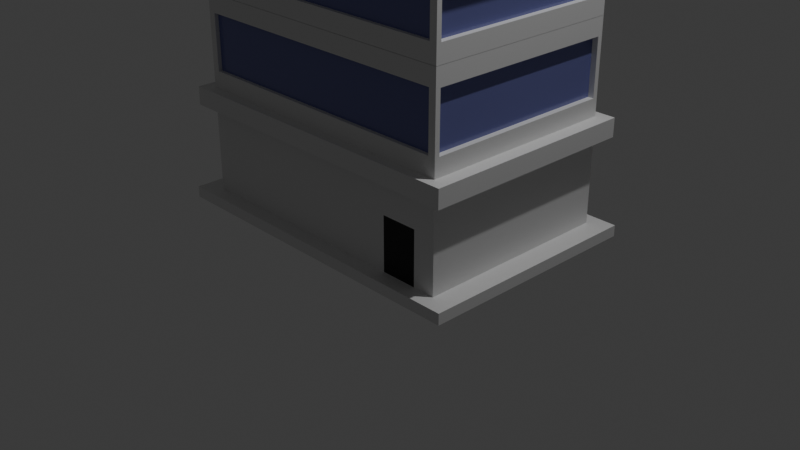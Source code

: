 # Source: 1.blend  (saved by Blender 4.4.30; exported with 4.5.12 LTS)
import bpy
from mathutils import Matrix  # noqa: F401  (used for matrix-valued properties, if any)

bpy.ops.wm.read_factory_settings(use_empty=True)
scene = bpy.context.scene
scene.name = 'Scene'

# ---- collections
col_collection = bpy.data.collections.new('Collection'); scene.collection.children.link(col_collection)

# ---- materials (node trees are filled in below, after node groups)
mat_x = bpy.data.materials.new('壁')
mat_x_1 = bpy.data.materials.new('窓')
mat_x_2 = bpy.data.materials.new('入口')

# ---- material node trees
mat_x.use_nodes = True; mat_x.node_tree.nodes.clear()
_N = mat_x.node_tree.nodes; _L = mat_x.node_tree.links
n0 = _N.new('ShaderNodeBsdfPrincipled'); n0.name = 'プリンシプルBSDF'; n0.location = (10, 300)
n0.inputs[0].default_value = (0.7807, 0.7807, 0.7807, 1.0)
n1 = _N.new('ShaderNodeOutputMaterial'); n1.name = 'マテリアル出力'; n1.location = (300, 300)
_L.new(n0.outputs[0], n1.inputs[0])
n1.is_active_output = True
mat_x_1.use_nodes = True; mat_x_1.node_tree.nodes.clear()
_N = mat_x_1.node_tree.nodes; _L = mat_x_1.node_tree.links
n0 = _N.new('ShaderNodeBsdfPrincipled'); n0.name = 'プリンシプルBSDF'; n0.location = (10, 300)
n0.inputs[0].default_value = (0.1548, 0.1665, 0.4115, 1.0)
n0.inputs[2].default_value = 0.0
n1 = _N.new('ShaderNodeOutputMaterial'); n1.name = 'マテリアル出力'; n1.location = (300, 300)
_L.new(n0.outputs[0], n1.inputs[0])
n1.is_active_output = True
mat_x_2.use_nodes = True; mat_x_2.node_tree.nodes.clear()
_N = mat_x_2.node_tree.nodes; _L = mat_x_2.node_tree.links
n0 = _N.new('ShaderNodeBsdfPrincipled'); n0.name = 'プリンシプルBSDF'; n0.location = (10, 300)
n0.inputs[0].default_value = (0.0, 0.0, 0.0, 1.0)
n1 = _N.new('ShaderNodeOutputMaterial'); n1.name = 'マテリアル出力'; n1.location = (300, 300)
_L.new(n0.outputs[0], n1.inputs[0])
n1.is_active_output = True

# ---- world
world_world = bpy.data.worlds.new('World'); scene.world = world_world
world_world.use_nodes = True; world_world.node_tree.nodes.clear()
_N = world_world.node_tree.nodes; _L = world_world.node_tree.links
n0 = _N.new('ShaderNodeOutputWorld'); n0.name = 'World Output'; n0.location = (300, 300)
n1 = _N.new('ShaderNodeBackground'); n1.name = 'Background'; n1.location = (10, 300)
n1.inputs[0].default_value = (0.05088, 0.05088, 0.05088, 1.0)
_L.new(n1.outputs[0], n0.inputs[0])
n0.is_active_output = True
world_world.color = (0.05088, 0.05088, 0.05088)
world_world.sun_shadow_jitter_overblur = 0.0

# ---- cameras
cam_camera = bpy.data.cameras.new('Camera')
cam_camera.clip_end = 100.0
cam_camera.ortho_scale = 7.314

# ---- lights
light_light_001 = bpy.data.lights.new('Light.001', 'POINT')
light_light_001.energy = 1000.0
light_light_001.shadow_soft_size = 0.1

# ---- meshes
me_x = bpy.data.meshes.new('立方体')
me_x.from_pydata([(0.5986, -1.0, -0.9995), (0.5986, -1.0, -0.8495), (-1.0, 1.0, -1.0), (-1.0, 1.0, -0.758), (0.8483, -1.0, -0.9995), (0.8483, -1.0, -0.8495), (1.0, 1.0, -1.0), (1.0, 1.0, -0.758), (-1.0, 1.0, -1.031), (-1.0, -1.0, -1.031), (1.0, 1.0, -1.031), (1.0, -1.0, -1.031), (-1.147, 1.147, -1.0), (-1.147, -1.147, -1.0), (1.147, 1.147, -1.0), (1.147, -1.147, -1.0), (-1.147, 1.147, -1.031), (-1.147, -1.147, -1.031), (1.147, 1.147, -1.031), (1.147, -1.147, -1.031), (-1.0, -0.919, -0.6477), (-0.9401, 1.0, -0.6466), (0.9401, 1.0, -0.6466), (0.95, -1.0, -0.6565), (-1.0, -0.919, -0.5027), (-0.9401, 1.0, -0.5111), (0.9401, 1.0, -0.5111), (0.95, -1.0, -0.5013), (-1.096, -1.096, -0.758), (-1.096, 1.096, -0.758), (1.096, 1.096, -0.758), (1.096, -1.096, -0.758), (-1.096, -1.096, -0.7065), (-1.096, 1.096, -0.7065), (1.096, 1.096, -0.7065), (1.096, -1.096, -0.7065), (-1.0, -1.0, -0.4519), (-1.0, -1.0, -0.21), (-1.0, 1.0, -0.4519), (-1.0, 1.0, -0.21), (1.0, -1.0, -0.4519), (1.0, -1.0, -0.21), (1.0, 1.0, -0.4519), (1.0, 1.0, -0.21), (-1.096, -1.096, -0.21), (-1.096, 1.096, -0.21), (1.096, 1.096, -0.21), (1.096, -1.096, -0.21), (-1.096, -1.096, -0.1584), (-1.096, 1.096, -0.1584), (1.096, 1.096, -0.1584), (1.096, -1.096, -0.1584), (-1.0, 0.919, -0.6477), (1.0, 0.9504, -0.6569), (-1.0, 0.919, -0.5027), (1.0, 0.9504, -0.5008), (0.9401, 1.0, -0.392), (-0.9401, 1.0, -0.2698), (-0.9401, 1.0, -0.392), (0.9401, 1.0, -0.2698), (-0.95, -1.0, -0.6565), (-1.0, 1.0, -0.7065), (-0.95, -1.0, -0.5013), (-1.0, 1.0, -0.4513), (-1.0, 0.919, -0.4007), (-1.0, -0.919, -0.4007), (-1.0, 0.919, -0.2685), (-1.0, -0.919, -0.2685), (1.0, -0.9504, -0.6569), (-1.0, -1.0, -0.7065), (1.0, -0.9504, -0.5008), (-1.0, -1.0, -0.4513), (-0.95, -1.0, -0.4019), (-0.95, -1.0, -0.26), (0.95, -1.0, -0.26), (0.95, -1.0, -0.4019), (1.0, 1.0, -0.7065), (1.0, -1.0, -0.7065), (1.0, 1.0, -0.4513), (1.0, -1.0, -0.4513), (1.0, -0.9504, -0.4023), (1.0, 0.9504, -0.2595), (1.0, 0.9504, -0.4023), (1.0, -0.9504, -0.2595), (-0.9609, 0.919, -0.4007), (-0.9609, -0.919, -0.4007), (-0.9609, -0.919, -0.2685), (-0.9609, 0.919, -0.2685), (0.9401, 0.9609, -0.392), (-0.9401, 0.9609, -0.392), (-0.9401, 0.9609, -0.2698), (0.9401, 0.9609, -0.2698), (0.9609, -0.9504, -0.4023), (0.9609, 0.9504, -0.4023), (0.9609, 0.9504, -0.2595), (0.9609, -0.9504, -0.2595), (-0.95, -0.9609, -0.4019), (0.95, -0.9609, -0.4019), (0.95, -0.9609, -0.26), (-0.95, -0.9609, -0.26), (-0.9401, 0.9609, -0.6466), (0.9401, 0.9609, -0.6466), (-0.9401, 0.9609, -0.5111), (0.9401, 0.9609, -0.5111), (-0.9609, -0.919, -0.6477), (-0.9609, 0.919, -0.6477), (-0.9609, -0.919, -0.5027), (-0.9609, 0.919, -0.5027), (0.95, -0.9609, -0.6565), (-0.95, -0.9609, -0.6565), (0.95, -0.9609, -0.5013), (-0.95, -0.9609, -0.5013), (0.9609, 0.9504, -0.6569), (0.9609, -0.9504, -0.6569), (0.9609, 0.9504, -0.5008), (0.9609, -0.9504, -0.5008), (-1.0, -0.919, -0.1107), (-0.9401, 1.0, -0.1096), (0.9401, 1.0, -0.1096), (0.95, -1.0, -0.1195), (-1.0, -0.919, 0.03429), (-0.9401, 1.0, 0.02587), (0.9401, 1.0, 0.02587), (0.95, -1.0, 0.03571), (-1.0, -1.0, 0.08509), (-1.0, -1.0, 0.327), (-1.0, 1.0, 0.08509), (-1.0, 1.0, 0.327), (1.0, -1.0, 0.08509), (1.0, -1.0, 0.327), (1.0, 1.0, 0.08509), (1.0, 1.0, 0.327), (-1.096, -1.096, 0.327), (-1.096, 1.096, 0.327), (1.096, 1.096, 0.327), (1.096, -1.096, 0.327), (-1.096, -1.096, 0.3786), (-1.096, 1.096, 0.3786), (1.096, 1.096, 0.3786), (1.096, -1.096, 0.3786), (-1.0, 0.919, -0.1107), (1.0, 0.9504, -0.1199), (-1.0, 0.919, 0.03429), (1.0, 0.9504, 0.03616), (0.9401, 1.0, 0.145), (-0.9401, 1.0, 0.2672), (-0.9401, 1.0, 0.145), (0.9401, 1.0, 0.2672), (-0.95, -1.0, -0.1195), (-1.0, 1.0, -0.1695), (-0.95, -1.0, 0.03571), (-1.0, 1.0, 0.08574), (-1.0, 0.919, 0.1363), (-1.0, -0.919, 0.1363), (-1.0, 0.919, 0.2685), (-1.0, -0.919, 0.2685), (1.0, -0.9504, -0.1199), (-1.0, -1.0, -0.1695), (1.0, -0.9504, 0.03616), (-1.0, -1.0, 0.08574), (-0.95, -1.0, 0.1351), (-0.95, -1.0, 0.277), (0.95, -1.0, 0.277), (0.95, -1.0, 0.1351), (1.0, 1.0, -0.1695), (1.0, -1.0, -0.1695), (1.0, 1.0, 0.08574), (1.0, -1.0, 0.08574), (1.0, -0.9504, 0.1347), (1.0, 0.9504, 0.2775), (1.0, 0.9504, 0.1347), (1.0, -0.9504, 0.2775), (-0.9609, 0.919, 0.1363), (-0.9609, -0.919, 0.1363), (-0.9609, -0.919, 0.2685), (-0.9609, 0.919, 0.2685), (0.9401, 0.9609, 0.145), (-0.9401, 0.9609, 0.145), (-0.9401, 0.9609, 0.2672), (0.9401, 0.9609, 0.2672), (0.9609, -0.9504, 0.1347), (0.9609, 0.9504, 0.1347), (0.9609, 0.9504, 0.2775), (0.9609, -0.9504, 0.2775), (-0.9859, -0.9471, 0.1324), (0.9859, -0.9471, 0.1324), (0.9859, -0.9471, 0.2797), (-0.9859, -0.9471, 0.2797), (-0.9401, 0.9609, -0.1096), (0.9401, 0.9609, -0.1096), (-0.9401, 0.9609, 0.02587), (0.9401, 0.9609, 0.02587), (-0.9609, -0.919, -0.1107), (-0.9609, 0.919, -0.1107), (-0.9609, -0.919, 0.03429), (-0.9609, 0.919, 0.03429), (0.95, -0.9609, -0.1195), (-0.95, -0.9609, -0.1195), (0.95, -0.9609, 0.03571), (-0.95, -0.9609, 0.03571), (0.9609, 0.9504, -0.1199), (0.9609, -0.9504, -0.1199), (0.9609, 0.9504, 0.03616), (0.9609, -0.9504, 0.03616), (-1.0, -0.919, 0.4048), (-0.9401, 1.0, 0.4059), (0.9401, 1.0, 0.4059), (0.95, -1.0, 0.3961), (-1.0, -0.919, 0.5498), (-0.9401, 1.0, 0.5414), (0.9401, 1.0, 0.5414), (0.95, -1.0, 0.5512), (-1.0, -1.0, 0.6006), (-1.0, -1.0, 0.8426), (-1.0, 1.0, 0.6006), (-1.0, 1.0, 0.8426), (1.0, -1.0, 0.6006), (1.0, -1.0, 0.8426), (1.0, 1.0, 0.6006), (1.0, 1.0, 0.8426), (-1.096, -1.096, 0.8426), (-1.096, 1.096, 0.8426), (1.096, 1.096, 0.8426), (1.096, -1.096, 0.8426), (-1.096, -1.096, 0.8941), (-1.096, 1.096, 0.8941), (1.096, 1.096, 0.8941), (1.096, -1.096, 0.8941), (-1.0, 0.919, 0.4048), (1.0, 0.9504, 0.3956), (-1.0, 0.919, 0.5498), (1.0, 0.9504, 0.5517), (0.9401, 1.0, 0.6605), (-0.9401, 1.0, 0.7827), (-0.9401, 1.0, 0.6605), (0.9401, 1.0, 0.7827), (-0.95, -1.0, 0.3961), (-1.0, 1.0, 0.346), (-0.95, -1.0, 0.5512), (-1.0, 1.0, 0.6013), (-1.0, 0.919, 0.6519), (-1.0, -0.919, 0.6519), (-1.0, 0.919, 0.784), (-1.0, -0.919, 0.784), (1.0, -0.9504, 0.3956), (-1.0, -1.0, 0.346), (1.0, -0.9504, 0.5517), (-1.0, -1.0, 0.6013), (-0.95, -1.0, 0.6506), (-0.95, -1.0, 0.7925), (0.95, -1.0, 0.7925), (0.95, -1.0, 0.6506), (1.0, 1.0, 0.346), (1.0, -1.0, 0.346), (1.0, 1.0, 0.6013), (1.0, -1.0, 0.6013), (1.0, -0.9504, 0.651), (1.0, 0.9504, 0.793), (1.0, 0.9504, 0.651), (1.0, -0.9504, 0.793), (-0.9609, 0.919, 0.6519), (-0.9609, -0.919, 0.6519), (-0.9609, -0.919, 0.784), (-0.9609, 0.919, 0.784), (0.9401, 0.9609, 0.6605), (-0.9401, 0.9609, 0.6605), (-0.9401, 0.9609, 0.7827), (0.9401, 0.9609, 0.7827), (0.9609, -0.9504, 0.651), (0.9609, 0.9504, 0.651), (0.9609, 0.9504, 0.793), (0.9609, -0.9504, 0.793), (-0.95, -0.9609, 0.6506), (0.95, -0.9609, 0.6506), (0.95, -0.9609, 0.7925), (-0.95, -0.9609, 0.7925), (-0.9401, 0.9609, 0.4059), (0.9401, 0.9609, 0.4059), (-0.9401, 0.9609, 0.5414), (0.9401, 0.9609, 0.5414), (-0.9609, -0.919, 0.4048), (-0.9609, 0.919, 0.4048), (-0.9609, -0.919, 0.5498), (-0.9609, 0.919, 0.5498), (0.95, -0.9609, 0.3961), (-0.95, -0.9609, 0.3961), (0.95, -0.9609, 0.5512), (-0.95, -0.9609, 0.5512), (0.9609, 0.9504, 0.3956), (0.9609, -0.9504, 0.3956), (0.9609, 0.9504, 0.5517), (0.9609, -0.9504, 0.5517), (-1.0, -1.0, -1.0), (-1.0, -1.0, -0.758), (1.0, -1.0, -0.758), (1.0, -1.0, -1.0)], [], [(292, 293, 3, 2), (2, 3, 7, 6), (6, 7, 294, 295), (4, 5, 1, 0), (292, 2, 12, 13), (69, 61, 33, 32), (8, 10, 11, 9), (10, 8, 16, 18), (2, 6, 14, 12), (9, 11, 19, 17), (12, 14, 18, 16), (13, 12, 16, 17), (14, 15, 19, 18), (15, 13, 17, 19), (6, 295, 15, 14), (11, 10, 18, 19), (8, 9, 17, 16), (295, 292, 13, 15), (67, 66, 87, 86), (7, 3, 29, 30), (76, 77, 35, 34), (293, 294, 31, 28), (78, 63, 71, 79), (21, 25, 102, 100), (83, 80, 92, 95), (25, 26, 103, 102), (29, 28, 32, 33), (28, 31, 35, 32), (30, 29, 33, 34), (31, 30, 34, 35), (294, 7, 30, 31), (77, 69, 32, 35), (61, 76, 34, 33), (3, 293, 28, 29), (64, 65, 85, 84), (22, 21, 100, 101), (82, 81, 94, 93), (74, 73, 99, 98), (45, 44, 48, 49), (44, 47, 51, 48), (46, 45, 49, 50), (47, 46, 50, 51), (21, 22, 76, 61), (26, 25, 63, 78), (25, 21, 61, 63), (22, 26, 78, 76), (57, 58, 38, 39), (58, 56, 42, 38), (59, 57, 39, 43), (56, 59, 43, 42), (20, 52, 61, 69), (54, 24, 71, 63), (52, 54, 63, 61), (24, 20, 69, 71), (65, 64, 38, 36), (67, 65, 36, 37), (66, 67, 37, 39), (64, 66, 39, 38), (23, 60, 69, 77), (62, 27, 79, 71), (27, 23, 77, 79), (60, 62, 71, 69), (72, 73, 37, 36), (74, 75, 40, 41), (75, 72, 36, 40), (73, 74, 41, 37), (53, 68, 77, 76), (70, 55, 78, 79), (55, 53, 76, 78), (68, 70, 79, 77), (81, 82, 42, 43), (82, 80, 40, 42), (83, 81, 43, 41), (80, 83, 41, 40), (101, 100, 102, 103), (113, 112, 114, 115), (105, 104, 106, 107), (109, 108, 110, 111), (85, 86, 87, 84), (89, 90, 91, 88), (93, 94, 95, 92), (97, 98, 99, 96), (52, 20, 104, 105), (26, 22, 101, 103), (24, 54, 107, 106), (58, 57, 90, 89), (56, 58, 89, 88), (54, 52, 105, 107), (60, 23, 108, 109), (57, 59, 91, 90), (20, 24, 106, 104), (27, 62, 111, 110), (59, 56, 88, 91), (23, 27, 110, 108), (80, 82, 93, 92), (65, 67, 86, 85), (68, 53, 112, 113), (62, 60, 109, 111), (81, 83, 95, 94), (55, 70, 115, 114), (73, 72, 96, 99), (66, 64, 84, 87), (53, 55, 114, 112), (75, 74, 98, 97), (72, 75, 97, 96), (70, 68, 113, 115), (48, 51, 50, 49), (44, 45, 46, 47), (155, 154, 175, 174), (117, 121, 190, 188), (171, 168, 180, 183), (121, 122, 191, 190), (118, 117, 188, 189), (162, 161, 187, 186), (133, 132, 136, 137), (132, 135, 139, 136), (134, 133, 137, 138), (135, 134, 138, 139), (117, 118, 164, 149), (122, 121, 151, 166), (121, 117, 149, 151), (118, 122, 166, 164), (145, 146, 126, 127), (146, 144, 130, 126), (147, 145, 127, 131), (144, 147, 131, 130), (116, 140, 149, 157), (142, 120, 159, 151), (140, 142, 151, 149), (120, 116, 157, 159), (153, 152, 126, 124), (155, 153, 124, 125), (154, 155, 125, 127), (152, 154, 127, 126), (119, 148, 157, 165), (150, 123, 167, 159), (123, 119, 165, 167), (148, 150, 159, 157), (160, 161, 125, 124), (162, 163, 128, 129), (163, 160, 124, 128), (161, 162, 129, 125), (141, 156, 165, 164), (158, 143, 166, 167), (143, 141, 164, 166), (156, 158, 167, 165), (169, 170, 130, 131), (170, 168, 128, 130), (171, 169, 131, 129), (168, 171, 129, 128), (189, 188, 190, 191), (201, 200, 202, 203), (193, 192, 194, 195), (197, 196, 198, 199), (173, 174, 175, 172), (177, 178, 179, 176), (181, 182, 183, 180), (185, 186, 187, 184), (140, 116, 192, 193), (120, 142, 195, 194), (146, 145, 178, 177), (142, 140, 193, 195), (148, 119, 196, 197), (145, 147, 179, 178), (123, 150, 199, 198), (119, 123, 198, 196), (153, 155, 174, 173), (156, 141, 200, 201), (150, 148, 197, 199), (169, 171, 183, 182), (143, 158, 203, 202), (154, 152, 172, 175), (163, 162, 186, 185), (158, 156, 201, 203), (136, 139, 138, 137), (132, 133, 134, 135), (243, 242, 263, 262), (209, 210, 279, 278), (250, 249, 275, 274), (221, 220, 224, 225), (220, 223, 227, 224), (222, 221, 225, 226), (223, 222, 226, 227), (205, 206, 252, 237), (210, 209, 239, 254), (209, 205, 237, 239), (206, 210, 254, 252), (233, 234, 214, 215), (234, 232, 218, 214), (235, 233, 215, 219), (232, 235, 219, 218), (204, 228, 237, 245), (230, 208, 247, 239), (228, 230, 239, 237), (208, 204, 245, 247), (241, 240, 214, 212), (243, 241, 212, 213), (242, 243, 213, 215), (240, 242, 215, 214), (207, 236, 245, 253), (238, 211, 255, 247), (211, 207, 253, 255), (236, 238, 247, 245), (248, 249, 213, 212), (250, 251, 216, 217), (251, 248, 212, 216), (249, 250, 217, 213), (229, 244, 253, 252), (246, 231, 254, 255), (231, 229, 252, 254), (244, 246, 255, 253), (257, 258, 218, 219), (258, 256, 216, 218), (259, 257, 219, 217), (256, 259, 217, 216), (277, 276, 278, 279), (289, 288, 290, 291), (281, 280, 282, 283), (285, 284, 286, 287), (261, 262, 263, 260), (265, 266, 267, 264), (269, 270, 271, 268), (273, 274, 275, 272), (208, 230, 283, 282), (236, 207, 284, 285), (233, 235, 267, 266), (241, 243, 262, 261), (244, 229, 288, 289), (238, 236, 285, 287), (257, 259, 271, 270), (224, 227, 226, 225), (220, 221, 222, 223), (0, 1, 293, 292), (5, 4, 295, 294), (4, 0, 292, 295), (1, 5, 294, 293), (240, 241, 261, 260), (232, 234, 265, 264), (273, 256, 258, 269), (170, 181, 180, 168), (240, 260, 263, 242), (235, 232, 264, 267), (258, 257, 270, 269), (256, 268, 271, 259), (251, 250, 274, 273), (248, 251, 273, 272), (249, 248, 272, 275), (204, 208, 282, 280), (228, 204, 280, 281), (230, 228, 281, 283), (209, 278, 276, 205), (206, 205, 276, 277), (210, 206, 277, 279), (229, 231, 290, 288), (246, 291, 290, 231), (244, 289, 211, 246), (291, 246, 244, 289), (141, 143, 202, 200), (170, 169, 182, 181), (153, 173, 172, 152), (146, 177, 176, 144), (238, 287, 286, 211), (207, 211, 286, 284), (268, 256, 258, 269), (163, 185, 184, 160), (180, 183, 162, 163)])
me_x.polygons.foreach_set('material_index', [0, 0, 0, 2, 0, 0, 0, 0, 0, 0, 0, 0, 0, 0, 0, 0, 0, 0, 0, 0, 0, 0, 0, 0, 0, 0, 0, 0, 0, 0, 0, 0, 0, 0, 0, 1, 0, 0, 0, 0, 0, 0, 0, 0, 0, 0, 0, 0, 0, 0, 0, 0, 0, 0, 0, 0, 0, 0, 0, 0, 0, 0, 0, 0, 0, 0, 0, 0, 0, 0, 0, 0, 0, 0, 1, 1, 1, 1, 1, 1, 1, 1, 0, 0, 0, 0, 0, 0, 0, 0, 0, 0, 0, 0, 0, 0, 0, 0, 0, 0, 0, 0, 0, 0, 0, 0, 0, 0, 0, 0, 0, 0, 0, 0, 0, 0, 0, 0, 0, 0, 0, 0, 0, 0, 0, 0, 0, 0, 0, 0, 0, 0, 0, 0, 0, 0, 0, 0, 0, 0, 0, 0, 0, 0, 0, 0, 0, 0, 0, 0, 1, 1, 1, 1, 1, 1, 1, 1, 0, 0, 0, 0, 0, 0, 0, 0, 0, 0, 0, 0, 0, 0, 0, 0, 0, 0, 0, 0, 0, 0, 0, 0, 0, 0, 0, 0, 0, 0, 0, 0, 0, 0, 0, 0, 0, 0, 0, 0, 0, 0, 0, 0, 0, 0, 0, 0, 0, 0, 0, 0, 0, 0, 0, 0, 0, 1, 1, 1, 1, 1, 1, 1, 1, 0, 0, 0, 0, 0, 0, 0, 0, 0, 0, 0, 0, 0, 0, 1, 1, 0, 0, 0, 0, 0, 0, 0, 0, 0, 0, 0, 0, 0, 0, 0, 0, 0, 0, 0, 0, 0, 0, 0, 0, 0, 0, 0])
_uv = me_x.uv_layers.new(name='UVマップ')
_uv.uv.foreach_set('vector', [0.375, 0.0, 0.625, 0.0, 0.625, 0.25, 0.375, 0.25, 0.375, 0.25, 0.625, 0.25, 0.625, 0.5, 0.375, 0.5, 0.375, 0.5, 0.625, 0.5, 0.625, 0.75, 0.375, 0.75, 0.4225, 0.7557, 0.5775, 0.7557, 0.5775, 0.9943, 0.4225, 0.9943, 0.375, 0.0, 0.375, 0.25, 0.375, 0.25, 0.375, 0.0, 0.625, 0.0, 0.625, 0.25, 0.625, 0.25, 0.625, 0.0, 0.125, 0.5, 0.375, 0.5, 0.375, 0.75, 0.125, 0.75, 0.375, 0.5, 0.125, 0.5, 0.125, 0.5, 0.375, 0.5, 0.375, 0.25, 0.375, 0.5, 0.375, 0.5, 0.375, 0.25, 0.125, 0.75, 0.375, 0.75, 0.375, 0.75, 0.125, 0.75, 0.375, 0.25, 0.375, 0.5, 0.375, 0.5, 0.375, 0.25, 0.375, 0.0, 0.375, 0.25, 0.375, 0.25, 0.375, 0.0, 0.375, 0.5, 0.375, 0.75, 0.375, 0.75, 0.375, 0.5, 0.375, 0.75, 0.375, 1.0, 0.375, 1.0, 0.375, 0.75, 0.375, 0.5, 0.375, 0.75, 0.375, 0.75, 0.375, 0.5, 0.375, 0.75, 0.375, 0.5, 0.375, 0.5, 0.375, 0.75, 0.125, 0.5, 0.125, 0.75, 0.125, 0.75, 0.125, 0.5, 0.375, 0.75, 0.375, 1.0, 0.375, 1.0, 0.375, 0.75, 0.5703, 0.006613, 0.5703, 0.2434, 0.5703, 0.2434, 0.5703, 0.006613, 0.625, 0.5, 0.625, 0.25, 0.625, 0.25, 0.625, 0.5, 0.625, 0.5, 0.625, 0.75, 0.625, 0.75, 0.625, 0.5, 0.625, 1.0, 0.625, 0.75, 0.625, 0.75, 0.625, 1.0, 0.625, 0.5, 0.875, 0.5, 0.875, 0.75, 0.625, 0.75, 0.625, 0.2575, 0.625, 0.2575, 0.625, 0.2575, 0.625, 0.2575, 0.5738, 0.7438, 0.4262, 0.7438, 0.4262, 0.7438, 0.5738, 0.7438, 0.625, 0.2575, 0.625, 0.4925, 0.625, 0.4925, 0.625, 0.2575, 0.625, 0.25, 0.625, 0.0, 0.625, 0.0, 0.625, 0.25, 0.625, 1.0, 0.625, 0.75, 0.625, 0.75, 0.625, 1.0, 0.625, 0.5, 0.625, 0.25, 0.625, 0.25, 0.625, 0.5, 0.625, 0.75, 0.625, 0.5, 0.625, 0.5, 0.625, 0.75, 0.625, 0.75, 0.625, 0.5, 0.625, 0.5, 0.625, 0.75, 0.625, 0.75, 0.625, 1.0, 0.625, 1.0, 0.625, 0.75, 0.625, 0.25, 0.625, 0.5, 0.625, 0.5, 0.625, 0.25, 0.625, 0.25, 0.625, 0.0, 0.625, 0.0, 0.625, 0.25, 0.4297, 0.2434, 0.4297, 0.006613, 0.4297, 0.006613, 0.4297, 0.2434, 0.625, 0.4925, 0.625, 0.2575, 0.625, 0.2575, 0.625, 0.4925, 0.4262, 0.5062, 0.5738, 0.5062, 0.5738, 0.5062, 0.4262, 0.5062, 0.5733, 0.7563, 0.5733, 0.9937, 0.5733, 0.9937, 0.5733, 0.7563, 0.625, 0.25, 0.625, 1.0, 0.625, 1.0, 0.625, 0.25, 0.625, 1.0, 0.625, 0.75, 0.625, 0.75, 0.625, 1.0, 0.625, 0.5, 0.625, 0.25, 0.625, 0.25, 0.625, 0.5, 0.625, 0.75, 0.625, 0.5, 0.625, 0.5, 0.625, 0.75, 0.625, 0.2575, 0.625, 0.4925, 0.625, 0.5, 0.625, 0.25, 0.625, 0.4925, 0.625, 0.2575, 0.625, 0.25, 0.625, 0.5, 0.625, 0.2575, 0.625, 0.2575, 0.625, 0.25, 0.625, 0.25, 0.625, 0.4925, 0.625, 0.4925, 0.625, 0.5, 0.625, 0.5, 0.5631, 0.2575, 0.4369, 0.2575, 0.375, 0.25, 0.625, 0.25, 0.4369, 0.2575, 0.4369, 0.4925, 0.375, 0.5, 0.375, 0.25, 0.5631, 0.4925, 0.5631, 0.2575, 0.625, 0.25, 0.625, 0.5, 0.4369, 0.4925, 0.5631, 0.4925, 0.625, 0.5, 0.375, 0.5, 0.625, 0.006613, 0.625, 0.2434, 0.625, 0.25, 0.625, 0.0, 0.625, 0.2434, 0.625, 0.006613, 0.625, 0.0, 0.625, 0.25, 0.625, 0.2434, 0.625, 0.2434, 0.625, 0.25, 0.625, 0.25, 0.625, 0.006613, 0.625, 0.006613, 0.625, 0.0, 0.625, 0.0, 0.4297, 0.006613, 0.4297, 0.2434, 0.375, 0.25, 0.375, 0.0, 0.5703, 0.006613, 0.4297, 0.006613, 0.375, 0.0, 0.625, 0.0, 0.5703, 0.2434, 0.5703, 0.006613, 0.625, 0.0, 0.625, 0.25, 0.4297, 0.2434, 0.5703, 0.2434, 0.625, 0.25, 0.375, 0.25, 0.625, 0.7563, 0.625, 0.9937, 0.625, 1.0, 0.625, 0.75, 0.625, 0.9937, 0.625, 0.7563, 0.625, 0.75, 0.625, 1.0, 0.625, 0.7563, 0.625, 0.7563, 0.625, 0.75, 0.625, 0.75, 0.625, 0.9937, 0.625, 0.9937, 0.625, 1.0, 0.625, 1.0, 0.4267, 0.9937, 0.5733, 0.9937, 0.625, 1.0, 0.375, 1.0, 0.5733, 0.7563, 0.4267, 0.7563, 0.375, 0.75, 0.625, 0.75, 0.4267, 0.7563, 0.4267, 0.9937, 0.375, 1.0, 0.375, 0.75, 0.5733, 0.9937, 0.5733, 0.7563, 0.625, 0.75, 0.625, 1.0, 0.625, 0.5062, 0.625, 0.7438, 0.625, 0.75, 0.625, 0.5, 0.625, 0.7438, 0.625, 0.5062, 0.625, 0.5, 0.625, 0.75, 0.625, 0.5062, 0.625, 0.5062, 0.625, 0.5, 0.625, 0.5, 0.625, 0.7438, 0.625, 0.7438, 0.625, 0.75, 0.625, 0.75, 0.5738, 0.5062, 0.4262, 0.5062, 0.375, 0.5, 0.625, 0.5, 0.4262, 0.5062, 0.4262, 0.7438, 0.375, 0.75, 0.375, 0.5, 0.5738, 0.7438, 0.5738, 0.5062, 0.625, 0.5, 0.625, 0.75, 0.4262, 0.7438, 0.5738, 0.7438, 0.625, 0.75, 0.375, 0.75, 0.625, 0.4925, 0.625, 0.2575, 0.625, 0.2575, 0.625, 0.4925, 0.625, 0.7438, 0.625, 0.5062, 0.625, 0.5062, 0.625, 0.7438, 0.625, 0.2434, 0.625, 0.006613, 0.625, 0.006613, 0.625, 0.2434, 0.625, 0.9937, 0.625, 0.7563, 0.625, 0.7563, 0.625, 0.9937, 0.4297, 0.006613, 0.5703, 0.006613, 0.5703, 0.2434, 0.4297, 0.2434, 0.4369, 0.2575, 0.5631, 0.2575, 0.5631, 0.4925, 0.4369, 0.4925, 0.4262, 0.5062, 0.5738, 0.5062, 0.5738, 0.7438, 0.4262, 0.7438, 0.4267, 0.7563, 0.5733, 0.7563, 0.5733, 0.9937, 0.4267, 0.9937, 0.625, 0.2434, 0.625, 0.006613, 0.625, 0.006613, 0.625, 0.2434, 0.625, 0.4925, 0.625, 0.4925, 0.625, 0.4925, 0.625, 0.4925, 0.625, 0.006613, 0.625, 0.2434, 0.625, 0.2434, 0.625, 0.006613, 0.4369, 0.2575, 0.5631, 0.2575, 0.5631, 0.2575, 0.4369, 0.2575, 0.4369, 0.4925, 0.4369, 0.2575, 0.4369, 0.2575, 0.4369, 0.4925, 0.625, 0.2434, 0.625, 0.2434, 0.625, 0.2434, 0.625, 0.2434, 0.625, 0.9937, 0.625, 0.7563, 0.625, 0.7563, 0.625, 0.9937, 0.5631, 0.2575, 0.5631, 0.4925, 0.5631, 0.4925, 0.5631, 0.2575, 0.625, 0.006613, 0.625, 0.006613, 0.625, 0.006613, 0.625, 0.006613, 0.625, 0.7563, 0.625, 0.9937, 0.625, 0.9937, 0.625, 0.7563, 0.5631, 0.4925, 0.4369, 0.4925, 0.4369, 0.4925, 0.5631, 0.4925, 0.625, 0.7563, 0.625, 0.7563, 0.625, 0.7563, 0.625, 0.7563, 0.4262, 0.7438, 0.4262, 0.5062, 0.4262, 0.5062, 0.4262, 0.7438, 0.4297, 0.006613, 0.5703, 0.006613, 0.5703, 0.006613, 0.4297, 0.006613, 0.625, 0.7438, 0.625, 0.5062, 0.625, 0.5062, 0.625, 0.7438, 0.625, 0.9937, 0.625, 0.9937, 0.625, 0.9937, 0.625, 0.9937, 0.5738, 0.5062, 0.5738, 0.7438, 0.5738, 0.7438, 0.5738, 0.5062, 0.625, 0.5062, 0.625, 0.7438, 0.625, 0.7438, 0.625, 0.5062, 0.5733, 0.9937, 0.4267, 0.9937, 0.4267, 0.9937, 0.5733, 0.9937, 0.5703, 0.2434, 0.4297, 0.2434, 0.4297, 0.2434, 0.5703, 0.2434, 0.625, 0.5062, 0.625, 0.5062, 0.625, 0.5062, 0.625, 0.5062, 0.4267, 0.7563, 0.5733, 0.7563, 0.5733, 0.7563, 0.4267, 0.7563, 0.4267, 0.9937, 0.4267, 0.7563, 0.4267, 0.7563, 0.4267, 0.9937, 0.625, 0.7438, 0.625, 0.7438, 0.625, 0.7438, 0.625, 0.7438, 0.625, 1.0, 0.625, 0.75, 0.625, 0.5, 0.625, 0.25, 0.625, 1.0, 0.625, 0.25, 0.625, 0.5, 0.625, 0.75, 0.5703, 0.006613, 0.5703, 0.2434, 0.5703, 0.2434, 0.5703, 0.006613, 0.625, 0.2575, 0.625, 0.2575, 0.625, 0.2575, 0.625, 0.2575, 0.5738, 0.7438, 0.4262, 0.7438, 0.4262, 0.7438, 0.5738, 0.7438, 0.625, 0.2575, 0.625, 0.4925, 0.625, 0.4925, 0.625, 0.2575, 0.625, 0.4925, 0.625, 0.2575, 0.625, 0.2575, 0.625, 0.4925, 0.5733, 0.7563, 0.5733, 0.9937, 0.5733, 0.9937, 0.5733, 0.7563, 0.625, 0.25, 0.625, 1.0, 0.625, 1.0, 0.625, 0.25, 0.625, 1.0, 0.625, 0.75, 0.625, 0.75, 0.625, 1.0, 0.625, 0.5, 0.625, 0.25, 0.625, 0.25, 0.625, 0.5, 0.625, 0.75, 0.625, 0.5, 0.625, 0.5, 0.625, 0.75, 0.625, 0.2575, 0.625, 0.4925, 0.625, 0.5, 0.625, 0.25, 0.625, 0.4925, 0.625, 0.2575, 0.625, 0.25, 0.625, 0.5, 0.625, 0.2575, 0.625, 0.2575, 0.625, 0.25, 0.625, 0.25, 0.625, 0.4925, 0.625, 0.4925, 0.625, 0.5, 0.625, 0.5, 0.5631, 0.2575, 0.4369, 0.2575, 0.375, 0.25, 0.625, 0.25, 0.4369, 0.2575, 0.4369, 0.4925, 0.375, 0.5, 0.375, 0.25, 0.5631, 0.4925, 0.5631, 0.2575, 0.625, 0.25, 0.625, 0.5, 0.4369, 0.4925, 0.5631, 0.4925, 0.625, 0.5, 0.375, 0.5, 0.625, 0.006613, 0.625, 0.2434, 0.625, 0.25, 0.625, 0.0, 0.625, 0.2434, 0.625, 0.006613, 0.625, 0.0, 0.625, 0.25, 0.625, 0.2434, 0.625, 0.2434, 0.625, 0.25, 0.625, 0.25, 0.625, 0.006613, 0.625, 0.006613, 0.625, 0.0, 0.625, 0.0, 0.4297, 0.006613, 0.4297, 0.2434, 0.375, 0.25, 0.375, 0.0, 0.5703, 0.006613, 0.4297, 0.006613, 0.375, 0.0, 0.625, 0.0, 0.5703, 0.2434, 0.5703, 0.006613, 0.625, 0.0, 0.625, 0.25, 0.4297, 0.2434, 0.5703, 0.2434, 0.625, 0.25, 0.375, 0.25, 0.625, 0.7563, 0.625, 0.9937, 0.625, 1.0, 0.625, 0.75, 0.625, 0.9937, 0.625, 0.7563, 0.625, 0.75, 0.625, 1.0, 0.625, 0.7563, 0.625, 0.7563, 0.625, 0.75, 0.625, 0.75, 0.625, 0.9937, 0.625, 0.9937, 0.625, 1.0, 0.625, 1.0, 0.4267, 0.9937, 0.5733, 0.9937, 0.625, 1.0, 0.375, 1.0, 0.5733, 0.7563, 0.4267, 0.7563, 0.375, 0.75, 0.625, 0.75, 0.4267, 0.7563, 0.4267, 0.9937, 0.375, 1.0, 0.375, 0.75, 0.5733, 0.9937, 0.5733, 0.7563, 0.625, 0.75, 0.625, 1.0, 0.625, 0.5062, 0.625, 0.7438, 0.625, 0.75, 0.625, 0.5, 0.625, 0.7438, 0.625, 0.5062, 0.625, 0.5, 0.625, 0.75, 0.625, 0.5062, 0.625, 0.5062, 0.625, 0.5, 0.625, 0.5, 0.625, 0.7438, 0.625, 0.7438, 0.625, 0.75, 0.625, 0.75, 0.5738, 0.5062, 0.4262, 0.5062, 0.375, 0.5, 0.625, 0.5, 0.4262, 0.5062, 0.4262, 0.7438, 0.375, 0.75, 0.375, 0.5, 0.5738, 0.7438, 0.5738, 0.5062, 0.625, 0.5, 0.625, 0.75, 0.4262, 0.7438, 0.5738, 0.7438, 0.625, 0.75, 0.375, 0.75, 0.625, 0.4925, 0.625, 0.2575, 0.625, 0.2575, 0.625, 0.4925, 0.625, 0.7438, 0.625, 0.5062, 0.625, 0.5062, 0.625, 0.7438, 0.625, 0.2434, 0.625, 0.006613, 0.625, 0.006613, 0.625, 0.2434, 0.625, 0.9937, 0.625, 0.7563, 0.625, 0.7563, 0.625, 0.9937, 0.4297, 0.006613, 0.5703, 0.006613, 0.5703, 0.2434, 0.4297, 0.2434, 0.4369, 0.2575, 0.5631, 0.2575, 0.5631, 0.4925, 0.4369, 0.4925, 0.4262, 0.5062, 0.5738, 0.5062, 0.5738, 0.7438, 0.4262, 0.7438, 0.4267, 0.7563, 0.5733, 0.7563, 0.5733, 0.9937, 0.4267, 0.9937, 0.625, 0.2434, 0.625, 0.006613, 0.625, 0.006613, 0.625, 0.2434, 0.625, 0.006613, 0.625, 0.2434, 0.625, 0.2434, 0.625, 0.006613, 0.4369, 0.2575, 0.5631, 0.2575, 0.5631, 0.2575, 0.4369, 0.2575, 0.625, 0.2434, 0.625, 0.2434, 0.625, 0.2434, 0.625, 0.2434, 0.625, 0.9937, 0.625, 0.7563, 0.625, 0.7563, 0.625, 0.9937, 0.5631, 0.2575, 0.5631, 0.4925, 0.5631, 0.4925, 0.5631, 0.2575, 0.625, 0.7563, 0.625, 0.9937, 0.625, 0.9937, 0.625, 0.7563, 0.625, 0.7563, 0.625, 0.7563, 0.625, 0.7563, 0.625, 0.7563, 0.4297, 0.006613, 0.5703, 0.006613, 0.5703, 0.006613, 0.4297, 0.006613, 0.625, 0.7438, 0.625, 0.5062, 0.625, 0.5062, 0.625, 0.7438, 0.625, 0.9937, 0.625, 0.9937, 0.625, 0.9937, 0.625, 0.9937, 0.5738, 0.5062, 0.5738, 0.7438, 0.5738, 0.7438, 0.5738, 0.5062, 0.625, 0.5062, 0.625, 0.7438, 0.625, 0.7438, 0.625, 0.5062, 0.5703, 0.2434, 0.4297, 0.2434, 0.4297, 0.2434, 0.5703, 0.2434, 0.4267, 0.7563, 0.5733, 0.7563, 0.5733, 0.7563, 0.4267, 0.7563, 0.625, 0.7438, 0.625, 0.7438, 0.625, 0.7438, 0.625, 0.7438, 0.625, 1.0, 0.625, 0.75, 0.625, 0.5, 0.625, 0.25, 0.625, 1.0, 0.625, 0.25, 0.625, 0.5, 0.625, 0.75, 0.5703, 0.006613, 0.5703, 0.2434, 0.5703, 0.2434, 0.5703, 0.006613, 0.625, 0.2575, 0.625, 0.4925, 0.625, 0.4925, 0.625, 0.2575, 0.5733, 0.7563, 0.5733, 0.9937, 0.5733, 0.9937, 0.5733, 0.7563, 0.625, 0.25, 0.625, 1.0, 0.625, 1.0, 0.625, 0.25, 0.625, 1.0, 0.625, 0.75, 0.625, 0.75, 0.625, 1.0, 0.625, 0.5, 0.625, 0.25, 0.625, 0.25, 0.625, 0.5, 0.625, 0.75, 0.625, 0.5, 0.625, 0.5, 0.625, 0.75, 0.625, 0.2575, 0.625, 0.4925, 0.625, 0.5, 0.625, 0.25, 0.625, 0.4925, 0.625, 0.2575, 0.625, 0.25, 0.625, 0.5, 0.625, 0.2575, 0.625, 0.2575, 0.625, 0.25, 0.625, 0.25, 0.625, 0.4925, 0.625, 0.4925, 0.625, 0.5, 0.625, 0.5, 0.5631, 0.2575, 0.4369, 0.2575, 0.375, 0.25, 0.625, 0.25, 0.4369, 0.2575, 0.4369, 0.4925, 0.375, 0.5, 0.375, 0.25, 0.5631, 0.4925, 0.5631, 0.2575, 0.625, 0.25, 0.625, 0.5, 0.4369, 0.4925, 0.5631, 0.4925, 0.625, 0.5, 0.375, 0.5, 0.625, 0.006613, 0.625, 0.2434, 0.625, 0.25, 0.625, 0.0, 0.625, 0.2434, 0.625, 0.006613, 0.625, 0.0, 0.625, 0.25, 0.625, 0.2434, 0.625, 0.2434, 0.625, 0.25, 0.625, 0.25, 0.625, 0.006613, 0.625, 0.006613, 0.625, 0.0, 0.625, 0.0, 0.4297, 0.006613, 0.4297, 0.2434, 0.375, 0.25, 0.375, 0.0, 0.5703, 0.006613, 0.4297, 0.006613, 0.375, 0.0, 0.625, 0.0, 0.5703, 0.2434, 0.5703, 0.006613, 0.625, 0.0, 0.625, 0.25, 0.4297, 0.2434, 0.5703, 0.2434, 0.625, 0.25, 0.375, 0.25, 0.625, 0.7563, 0.625, 0.9937, 0.625, 1.0, 0.625, 0.75, 0.625, 0.9937, 0.625, 0.7563, 0.625, 0.75, 0.625, 1.0, 0.625, 0.7563, 0.625, 0.7563, 0.625, 0.75, 0.625, 0.75, 0.625, 0.9937, 0.625, 0.9937, 0.625, 1.0, 0.625, 1.0, 0.4267, 0.9937, 0.5733, 0.9937, 0.625, 1.0, 0.375, 1.0, 0.5733, 0.7563, 0.4267, 0.7563, 0.375, 0.75, 0.625, 0.75, 0.4267, 0.7563, 0.4267, 0.9937, 0.375, 1.0, 0.375, 0.75, 0.5733, 0.9937, 0.5733, 0.7563, 0.625, 0.75, 0.625, 1.0, 0.625, 0.5062, 0.625, 0.7438, 0.625, 0.75, 0.625, 0.5, 0.625, 0.7438, 0.625, 0.5062, 0.625, 0.5, 0.625, 0.75, 0.625, 0.5062, 0.625, 0.5062, 0.625, 0.5, 0.625, 0.5, 0.625, 0.7438, 0.625, 0.7438, 0.625, 0.75, 0.625, 0.75, 0.5738, 0.5062, 0.4262, 0.5062, 0.375, 0.5, 0.625, 0.5, 0.4262, 0.5062, 0.4262, 0.7438, 0.375, 0.75, 0.375, 0.5, 0.5738, 0.7438, 0.5738, 0.5062, 0.625, 0.5, 0.625, 0.75, 0.4262, 0.7438, 0.5738, 0.7438, 0.625, 0.75, 0.375, 0.75, 0.625, 0.4925, 0.625, 0.2575, 0.625, 0.2575, 0.625, 0.4925, 0.625, 0.7438, 0.625, 0.5062, 0.625, 0.5062, 0.625, 0.7438, 0.625, 0.2434, 0.625, 0.006613, 0.625, 0.006613, 0.625, 0.2434, 0.625, 0.9937, 0.625, 0.7563, 0.625, 0.7563, 0.625, 0.9937, 0.4297, 0.006613, 0.5703, 0.006613, 0.5703, 0.2434, 0.4297, 0.2434, 0.4369, 0.2575, 0.5631, 0.2575, 0.5631, 0.4925, 0.4369, 0.4925, 0.4262, 0.5062, 0.5738, 0.5062, 0.5738, 0.7438, 0.4262, 0.7438, 0.4267, 0.7563, 0.5733, 0.7563, 0.5733, 0.9937, 0.4267, 0.9937, 0.625, 0.006613, 0.625, 0.2434, 0.625, 0.2434, 0.625, 0.006613, 0.625, 0.9937, 0.625, 0.7563, 0.625, 0.7563, 0.625, 0.9937, 0.5631, 0.2575, 0.5631, 0.4925, 0.5631, 0.4925, 0.5631, 0.2575, 0.4297, 0.006613, 0.5703, 0.006613, 0.5703, 0.006613, 0.4297, 0.006613, 0.625, 0.7438, 0.625, 0.5062, 0.625, 0.5062, 0.625, 0.7438, 0.625, 0.9937, 0.625, 0.9937, 0.625, 0.9937, 0.625, 0.9937, 0.5738, 0.5062, 0.5738, 0.7438, 0.5738, 0.7438, 0.5738, 0.5062, 0.625, 1.0, 0.625, 0.75, 0.625, 0.5, 0.625, 0.25, 0.625, 1.0, 0.625, 0.25, 0.625, 0.5, 0.625, 0.75, 0.4225, 0.9943, 0.5775, 0.9943, 0.625, 1.0, 0.375, 1.0, 0.5775, 0.7557, 0.4225, 0.7557, 0.375, 0.75, 0.625, 0.75, 0.4225, 0.7557, 0.4225, 0.9943, 0.375, 1.0, 0.375, 0.75, 0.5775, 0.9943, 0.5775, 0.7557, 0.625, 0.75, 0.625, 1.0, 0.4297, 0.2434, 0.4297, 0.006613, 0.4297, 0.006613, 0.4297, 0.2434, 0.4369, 0.4925, 0.4369, 0.2575, 0.4369, 0.2575, 0.4369, 0.4925, 0.0, 0.0, 0.4262, 0.7438, 0.4262, 0.5062, 0.0, 0.0, 0.4262, 0.5062, 0.4262, 0.5062, 0.4262, 0.7438, 0.4262, 0.7438, 0.4297, 0.2434, 0.4297, 0.2434, 0.5703, 0.2434, 0.5703, 0.2434, 0.5631, 0.4925, 0.4369, 0.4925, 0.4369, 0.4925, 0.5631, 0.4925, 0.4262, 0.5062, 0.5738, 0.5062, 0.5738, 0.5062, 0.0, 0.0, 0.4262, 0.7438, 0.4262, 0.7438, 0.5738, 0.7438, 0.5738, 0.7438, 0.4267, 0.7563, 0.5733, 0.7563, 0.5733, 0.7563, 0.4267, 0.7563, 0.4267, 0.9937, 0.4267, 0.7563, 0.4267, 0.7563, 0.4267, 0.9937, 0.5733, 0.9937, 0.4267, 0.9937, 0.4267, 0.9937, 0.5733, 0.9937, 0.625, 0.006613, 0.625, 0.006613, 0.625, 0.006613, 0.625, 0.006613, 0.625, 0.2434, 0.625, 0.006613, 0.625, 0.006613, 0.625, 0.2434, 0.625, 0.2434, 0.625, 0.2434, 0.625, 0.2434, 0.625, 0.2434, 0.625, 0.2575, 0.625, 0.2575, 0.625, 0.2575, 0.625, 0.2575, 0.625, 0.4925, 0.625, 0.2575, 0.625, 0.2575, 0.625, 0.4925, 0.625, 0.4925, 0.625, 0.4925, 0.625, 0.4925, 0.625, 0.4925, 0.625, 0.5062, 0.625, 0.5062, 0.625, 0.5062, 0.625, 0.5062, 0.0, 0.0, 0.0, 0.0, 0.625, 0.5062, 0.625, 0.5062, 0.625, 0.7438, 0.625, 0.7438, 0.0, 0.0, 0.625, 0.7438, 0.0, 0.0, 0.0, 0.0, 0.0, 0.0, 0.0, 0.0, 0.625, 0.5062, 0.625, 0.5062, 0.625, 0.5062, 0.625, 0.5062, 0.4262, 0.5062, 0.5738, 0.5062, 0.5738, 0.5062, 0.4262, 0.5062, 0.4297, 0.006613, 0.4297, 0.006613, 0.4297, 0.2434, 0.4297, 0.2434, 0.4369, 0.2575, 0.4369, 0.2575, 0.4369, 0.4925, 0.4369, 0.4925, 0.625, 0.9937, 0.625, 0.9937, 0.625, 0.7563, 0.625, 0.7563, 0.625, 0.7563, 0.625, 0.7563, 0.625, 0.7563, 0.625, 0.7563, 0.4262, 0.7438, 0.4262, 0.7438, 0.4262, 0.5062, 0.0, 0.0, 0.4267, 0.7563, 0.4267, 0.7563, 0.4267, 0.9937, 0.4267, 0.9937, 0.4262, 0.7438, 0.5738, 0.7438, 0.5733, 0.7563, 0.4267, 0.7563])
me_x.materials.append(mat_x)
me_x.materials.append(mat_x_1)
me_x.materials.append(mat_x_2)
me_x.update()

# ---- objects
ob_camera = bpy.data.objects.new('Camera', cam_camera)
ob_x = bpy.data.objects.new('立方体', me_x)
ob_light_001 = bpy.data.objects.new('Light.001', light_light_001)

# ---- transforms, parenting, visibility, modifiers, constraints
ob_camera.location = (7.359, -6.926, 4.958)
ob_camera.rotation_euler = (1.109, 0.0, 0.8149)
ob_camera.lock_rotations_4d = False
ob_camera.empty_display_type = 'ARROWS'
ob_camera.color = (0.0, 0.0, 0.0, 0.0)
ob_camera.display_type = 'WIRE'
ob_camera.lineart.crease_threshold = 0.0
ob_x.location = (0.0, 0.0, 3.92)
ob_x.scale = (1.541, 1.055, 3.768)
ob_light_001.location = (4.076, 1.005, 9.118)
ob_light_001.rotation_euler = (0.6503, 0.05522, 1.866)
ob_light_001.lock_rotations_4d = False
ob_light_001.empty_display_type = 'ARROWS'
ob_light_001.color = (0.0, 0.0, 0.0, 0.0)
ob_light_001.lineart.crease_threshold = 0.0

# ---- collection membership
col_collection.objects.link(ob_camera)
col_collection.objects.link(ob_x)
col_collection.objects.link(ob_light_001)

# ---- scene / render settings (as saved in the file)
scene.camera = ob_camera
scene.frame_start = 1; scene.frame_end = 250; scene.frame_set(1)
scene.render.engine = 'BLENDER_EEVEE_NEXT'
bpy.context.view_layer.update()
